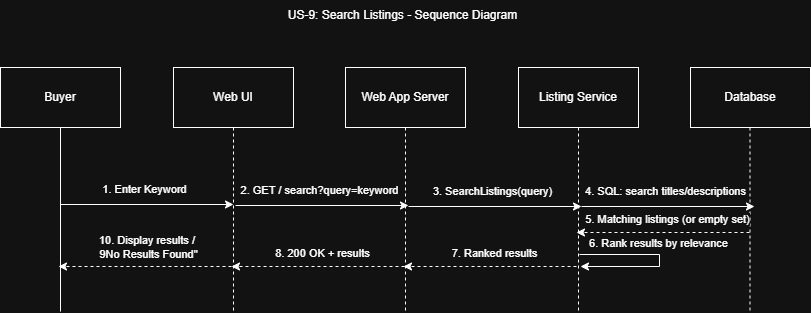

The diagram above was exported from draw.io. Its source (the exported page's mxGraphModel, read from the mxfile embedded in the PNG):
<mxGraphModel dx="1188" dy="619" grid="0" gridSize="10" guides="1" tooltips="1" connect="1" arrows="1" fold="1" page="1" pageScale="1" pageWidth="850" pageHeight="1100" math="0" shadow="0">
  <root>
    <mxCell id="0" />
    <mxCell id="1" parent="0" />
    <mxCell id="cuV8CUM_7MIoUQIvLlQe-1" edge="1" parent="1" source="cuV8CUM_7MIoUQIvLlQe-2" style="edgeStyle=none;rounded=0;orthogonalLoop=1;jettySize=auto;html=1;exitX=0.5;exitY=0;exitDx=0;exitDy=0;endArrow=none;endFill=0;">
      <mxGeometry relative="1" as="geometry">
        <mxPoint x="77" y="555" as="targetPoint" />
      </mxGeometry>
    </mxCell>
    <mxCell id="cuV8CUM_7MIoUQIvLlQe-2" parent="1" style="rounded=0;whiteSpace=wrap;html=1;flipV=1;legacyAnchorPoints=0;flipH=0;" value="Buyer" vertex="1">
      <mxGeometry height="60" width="120" x="17" y="311" as="geometry" />
    </mxCell>
    <mxCell id="cuV8CUM_7MIoUQIvLlQe-3" edge="1" parent="1" source="cuV8CUM_7MIoUQIvLlQe-4" style="edgeStyle=none;rounded=0;orthogonalLoop=1;jettySize=auto;html=1;exitX=0.5;exitY=0;exitDx=0;exitDy=0;endArrow=none;endFill=0;dashed=1;">
      <mxGeometry relative="1" as="geometry">
        <mxPoint x="250" y="555" as="targetPoint" />
      </mxGeometry>
    </mxCell>
    <mxCell id="cuV8CUM_7MIoUQIvLlQe-4" parent="1" style="rounded=0;whiteSpace=wrap;html=1;flipV=1;legacyAnchorPoints=0;flipH=0;" value="Web UI" vertex="1">
      <mxGeometry height="60" width="120" x="190" y="311" as="geometry" />
    </mxCell>
    <mxCell id="cuV8CUM_7MIoUQIvLlQe-5" edge="1" parent="1" source="cuV8CUM_7MIoUQIvLlQe-6" style="edgeStyle=none;rounded=0;orthogonalLoop=1;jettySize=auto;html=1;exitX=0.5;exitY=0;exitDx=0;exitDy=0;endArrow=none;endFill=0;dashed=1;">
      <mxGeometry relative="1" as="geometry">
        <mxPoint x="422" y="555" as="targetPoint" />
      </mxGeometry>
    </mxCell>
    <mxCell id="cuV8CUM_7MIoUQIvLlQe-6" parent="1" style="rounded=0;whiteSpace=wrap;html=1;flipV=1;legacyAnchorPoints=0;flipH=0;" value="Web App Server" vertex="1">
      <mxGeometry height="60" width="120" x="362" y="311" as="geometry" />
    </mxCell>
    <mxCell id="cuV8CUM_7MIoUQIvLlQe-7" edge="1" parent="1" source="cuV8CUM_7MIoUQIvLlQe-8" style="edgeStyle=none;rounded=0;orthogonalLoop=1;jettySize=auto;html=1;exitX=0.5;exitY=0;exitDx=0;exitDy=0;endArrow=none;endFill=0;dashed=1;">
      <mxGeometry relative="1" as="geometry">
        <mxPoint x="595" y="555" as="targetPoint" />
      </mxGeometry>
    </mxCell>
    <mxCell id="cuV8CUM_7MIoUQIvLlQe-8" parent="1" style="rounded=0;whiteSpace=wrap;html=1;flipV=1;legacyAnchorPoints=0;flipH=0;" value="Listing Service" vertex="1">
      <mxGeometry height="60" width="120" x="535" y="311" as="geometry" />
    </mxCell>
    <mxCell id="cuV8CUM_7MIoUQIvLlQe-9" parent="1" style="rounded=0;whiteSpace=wrap;html=1;flipV=1;legacyAnchorPoints=0;flipH=0;" value="Database" vertex="1">
      <mxGeometry height="60" width="120" x="707" y="311" as="geometry" />
    </mxCell>
    <mxCell id="cuV8CUM_7MIoUQIvLlQe-10" edge="1" parent="1" style="edgeStyle=none;rounded=0;orthogonalLoop=1;jettySize=auto;html=1;exitX=0.5;exitY=0;exitDx=0;exitDy=0;endArrow=none;endFill=0;dashed=1;">
      <mxGeometry relative="1" as="geometry">
        <mxPoint x="766.5" y="371" as="sourcePoint" />
        <mxPoint x="766.5" y="555" as="targetPoint" />
      </mxGeometry>
    </mxCell>
    <mxCell id="f_3Mvwy1kmnndeFdgAW8-1" edge="1" parent="1" style="edgeStyle=none;rounded=0;orthogonalLoop=1;jettySize=auto;html=1;">
      <mxGeometry relative="1" as="geometry">
        <mxPoint x="77" y="448" as="sourcePoint" />
        <mxPoint x="250" y="448" as="targetPoint" />
      </mxGeometry>
    </mxCell>
    <mxCell id="f_3Mvwy1kmnndeFdgAW8-2" connectable="0" parent="f_3Mvwy1kmnndeFdgAW8-1" style="edgeLabel;html=1;align=center;verticalAlign=middle;resizable=0;points=[];" value="1. Enter Keyword" vertex="1">
      <mxGeometry relative="1" x="-0.1547" y="1" as="geometry">
        <mxPoint x="10" y="-14" as="offset" />
      </mxGeometry>
    </mxCell>
    <mxCell id="f_3Mvwy1kmnndeFdgAW8-5" edge="1" parent="1" style="edgeStyle=none;rounded=0;orthogonalLoop=1;jettySize=auto;html=1;">
      <mxGeometry relative="1" as="geometry">
        <mxPoint x="252" y="449" as="sourcePoint" />
        <mxPoint x="425" y="449" as="targetPoint" />
      </mxGeometry>
    </mxCell>
    <mxCell id="f_3Mvwy1kmnndeFdgAW8-6" connectable="0" parent="f_3Mvwy1kmnndeFdgAW8-5" style="edgeLabel;html=1;align=center;verticalAlign=middle;resizable=0;points=[];" value="2. GET / search?query=keyword" vertex="1">
      <mxGeometry relative="1" x="-0.1547" y="1" as="geometry">
        <mxPoint x="10" y="-14" as="offset" />
      </mxGeometry>
    </mxCell>
    <mxCell id="f_3Mvwy1kmnndeFdgAW8-7" edge="1" parent="1" style="edgeStyle=none;rounded=0;orthogonalLoop=1;jettySize=auto;html=1;">
      <mxGeometry relative="1" as="geometry">
        <mxPoint x="425" y="450" as="sourcePoint" />
        <mxPoint x="598" y="450" as="targetPoint" />
      </mxGeometry>
    </mxCell>
    <mxCell id="f_3Mvwy1kmnndeFdgAW8-8" connectable="0" parent="f_3Mvwy1kmnndeFdgAW8-7" style="edgeLabel;html=1;align=center;verticalAlign=middle;resizable=0;points=[];" value="3. SearchListings(query)" vertex="1">
      <mxGeometry relative="1" x="-0.1547" y="1" as="geometry">
        <mxPoint x="10" y="-14" as="offset" />
      </mxGeometry>
    </mxCell>
    <mxCell id="f_3Mvwy1kmnndeFdgAW8-9" edge="1" parent="1" style="edgeStyle=none;rounded=0;orthogonalLoop=1;jettySize=auto;html=1;">
      <mxGeometry relative="1" as="geometry">
        <mxPoint x="598" y="450" as="sourcePoint" />
        <mxPoint x="771" y="450" as="targetPoint" />
      </mxGeometry>
    </mxCell>
    <mxCell id="f_3Mvwy1kmnndeFdgAW8-10" connectable="0" parent="f_3Mvwy1kmnndeFdgAW8-9" style="edgeLabel;html=1;align=center;verticalAlign=middle;resizable=0;points=[];" value="4. SQL: search titles/descriptions" vertex="1">
      <mxGeometry relative="1" x="-0.1547" y="1" as="geometry">
        <mxPoint x="10" y="-14" as="offset" />
      </mxGeometry>
    </mxCell>
    <mxCell id="RDRzBur01suD34eRIIdb-1" edge="1" parent="1" style="edgeStyle=none;rounded=0;orthogonalLoop=1;jettySize=auto;html=1;dashed=1;">
      <mxGeometry relative="1" as="geometry">
        <mxPoint x="766" y="476" as="sourcePoint" />
        <mxPoint x="593" y="476" as="targetPoint" />
      </mxGeometry>
    </mxCell>
    <mxCell id="RDRzBur01suD34eRIIdb-2" connectable="0" parent="RDRzBur01suD34eRIIdb-1" style="edgeLabel;html=1;align=center;verticalAlign=middle;resizable=0;points=[];" value="5. Matching listings (or empty set)" vertex="1">
      <mxGeometry relative="1" x="-0.1547" y="1" as="geometry">
        <mxPoint x="-9" y="-14" as="offset" />
      </mxGeometry>
    </mxCell>
    <mxCell id="RDRzBur01suD34eRIIdb-3" edge="1" parent="1" style="endArrow=classic;html=1;rounded=0;edgeStyle=orthogonalEdgeStyle;" value="">
      <mxGeometry height="50" relative="1" width="50" as="geometry">
        <Array as="points">
          <mxPoint x="676" y="498" />
          <mxPoint x="676" y="510" />
        </Array>
        <mxPoint x="596" y="498" as="sourcePoint" />
        <mxPoint x="597" y="510" as="targetPoint" />
      </mxGeometry>
    </mxCell>
    <mxCell id="RDRzBur01suD34eRIIdb-4" connectable="0" parent="RDRzBur01suD34eRIIdb-3" style="edgeLabel;html=1;align=center;verticalAlign=middle;resizable=0;points=[];" value="6. Rank results by relevance" vertex="1">
      <mxGeometry relative="1" x="-0.4904" y="1" as="geometry">
        <mxPoint x="35" y="-10" as="offset" />
      </mxGeometry>
    </mxCell>
    <mxCell id="RDRzBur01suD34eRIIdb-5" edge="1" parent="1" style="edgeStyle=none;rounded=0;orthogonalLoop=1;jettySize=auto;html=1;dashed=1;">
      <mxGeometry relative="1" as="geometry">
        <mxPoint x="593" y="510" as="sourcePoint" />
        <mxPoint x="420" y="510" as="targetPoint" />
      </mxGeometry>
    </mxCell>
    <mxCell id="RDRzBur01suD34eRIIdb-6" connectable="0" parent="RDRzBur01suD34eRIIdb-5" style="edgeLabel;html=1;align=center;verticalAlign=middle;resizable=0;points=[];" value="7. Ranked results" vertex="1">
      <mxGeometry relative="1" x="-0.1547" y="1" as="geometry">
        <mxPoint x="-9" y="-14" as="offset" />
      </mxGeometry>
    </mxCell>
    <mxCell id="RDRzBur01suD34eRIIdb-7" edge="1" parent="1" style="edgeStyle=none;rounded=0;orthogonalLoop=1;jettySize=auto;html=1;dashed=1;">
      <mxGeometry relative="1" as="geometry">
        <mxPoint x="421" y="510" as="sourcePoint" />
        <mxPoint x="248" y="510" as="targetPoint" />
      </mxGeometry>
    </mxCell>
    <mxCell id="RDRzBur01suD34eRIIdb-8" connectable="0" parent="RDRzBur01suD34eRIIdb-7" style="edgeLabel;html=1;align=center;verticalAlign=middle;resizable=0;points=[];" value="8. 200 OK + results" vertex="1">
      <mxGeometry relative="1" x="-0.1547" y="1" as="geometry">
        <mxPoint x="-9" y="-14" as="offset" />
      </mxGeometry>
    </mxCell>
    <mxCell id="RDRzBur01suD34eRIIdb-9" edge="1" parent="1" style="edgeStyle=none;rounded=0;orthogonalLoop=1;jettySize=auto;html=1;dashed=1;">
      <mxGeometry relative="1" as="geometry">
        <mxPoint x="248" y="510" as="sourcePoint" />
        <mxPoint x="75" y="510" as="targetPoint" />
      </mxGeometry>
    </mxCell>
    <mxCell id="RDRzBur01suD34eRIIdb-10" connectable="0" parent="RDRzBur01suD34eRIIdb-9" style="edgeLabel;html=1;align=center;verticalAlign=middle;resizable=0;points=[];" value="10. Display results /&amp;nbsp;&lt;div&gt;9No Results Found&quot;&lt;/div&gt;" vertex="1">
      <mxGeometry relative="1" x="-0.1547" y="1" as="geometry">
        <mxPoint x="-10" y="-20" as="offset" />
      </mxGeometry>
    </mxCell>
    <mxCell id="-0Nb3Pr0OG6ERlDV1LEs-1" parent="1" style="text;html=1;whiteSpace=wrap;strokeColor=none;fillColor=none;align=center;verticalAlign=middle;rounded=0;" value="US-9: Search Listings - Sequence Diagram" vertex="1">
      <mxGeometry height="30" width="255" x="292" y="244" as="geometry" />
    </mxCell>
  </root>
</mxGraphModel>